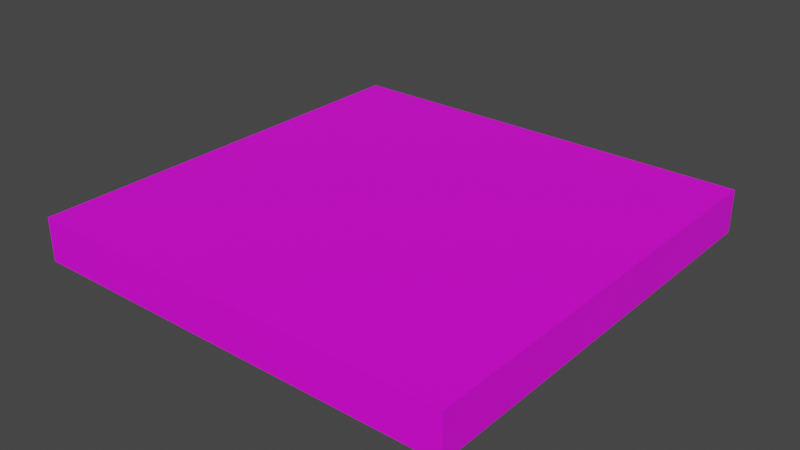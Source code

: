 # Source: blend.blend  (saved by Blender 3.4.6; exported with 4.5.12 LTS)
import bpy
from mathutils import Matrix  # noqa: F401  (used for matrix-valued properties, if any)

bpy.ops.wm.read_factory_settings(use_empty=True)
scene = bpy.context.scene
scene.name = 'Scene'

# ---- collections
col_collection = bpy.data.collections.new('Collection'); scene.collection.children.link(col_collection)

# ---- images (referenced by path relative to the original .blend; pixels are not part of the script)
import os
ASSET_DIR = os.environ.get("B2B_ASSET_DIR", "")  # directory of the original .blend (textures are referenced by path, not embedded)
HERE = os.path.dirname(os.path.abspath(__file__))  # packed textures are extracted next to this script under _unpacked/

def load_image(name, relpath, width, height, colorspace="sRGB"):
    """Load a texture the original file referenced (path relative to the .blend, or extracted next to this script)."""
    p = next((c for c in (os.path.join(HERE, relpath), os.path.join(ASSET_DIR, relpath)) if relpath and os.path.exists(c)), "")
    if p:
        img = bpy.data.images.load(p, check_existing=True)
        img.name = name
    else:  # same state as the original file: an image datablock whose file is absent (Cycles renders it pink)
        img = bpy.data.images.new(name, width, height)
        img.source = "FILE"
        img.filepath = "//" + (relpath or name)
    img.colorspace_settings.name = colorspace
    return img
img_png = load_image('后退.png', '后退.png', 1024, 1024, 'sRGB')

# ---- materials (node trees are filled in below, after node groups)
mat_material = bpy.data.materials.new('Material')
mat_material.alpha_threshold = 0.0
mat_material.use_transparent_shadow = False
mat_material.roughness = 0.5
mat_material.line_color = (0.0, 0.0, 0.0, 1.0)

# ---- material node trees
mat_material.use_nodes = True; mat_material.node_tree.nodes.clear()
_N = mat_material.node_tree.nodes; _L = mat_material.node_tree.links
n0 = _N.new('ShaderNodeOutputMaterial'); n0.name = 'Material Output'; n0.location = (300, 300)
n1 = _N.new('ShaderNodeBsdfPrincipled'); n1.name = 'Principled BSDF'; n1.location = (10, 300)
n1.distribution = 'GGX'
n1.subsurface_method = 'RANDOM_WALK_SKIN'
n1.inputs[3].default_value = 1.45
n1.inputs[27].default_value = (0.0, 0.0, 0.0, 1.0)
n1.inputs[28].default_value = 1.0
n2 = _N.new('ShaderNodeTexImage'); n2.name = '图像纹理'; n2.location = (-280, 275)
n2.image = img_png
n3 = _N.new('ShaderNodeTexCoord'); n3.name = '纹理坐标'; n3.location = (-470, 275)
_L.new(n1.outputs[0], n0.inputs[0])
_L.new(n2.outputs[0], n1.inputs[0])
_L.new(n3.outputs[2], n2.inputs[0])
n0.is_active_output = True

# ---- world
world_world = bpy.data.worlds.new('World'); scene.world = world_world
world_world.use_nodes = True; world_world.node_tree.nodes.clear()
_N = world_world.node_tree.nodes; _L = world_world.node_tree.links
n0 = _N.new('ShaderNodeOutputWorld'); n0.name = 'World Output'; n0.location = (300, 300)
n1 = _N.new('ShaderNodeBackground'); n1.name = 'Background'; n1.location = (10, 300)
n1.inputs[0].default_value = (0.05088, 0.05088, 0.05088, 1.0)
_L.new(n1.outputs[0], n0.inputs[0])
n0.is_active_output = True
world_world.color = (0.05088, 0.05088, 0.05088)
world_world.use_sun_shadow = False
world_world.sun_shadow_jitter_overblur = 0.0

# ---- meshes
me_cube = bpy.data.meshes.new('Cube')
me_cube.from_pydata([(1.0, 0.1, -10.0), (1.0, -0.1, -10.0), (1.0, 0.1, 10.0), (1.0, -0.1, 10.0), (-1.0, 0.1, -10.0), (-1.0, -0.1, -10.0), (-1.0, 0.1, 10.0), (-1.0, -0.1, 10.0)], [], [(0, 4, 6, 2), (3, 2, 6, 7), (7, 6, 4, 5), (5, 1, 3, 7), (1, 0, 2, 3), (5, 4, 0, 1)])
_uv = me_cube.uv_layers.new(name='UVMap')
_uv.uv.foreach_set('vector', [0.6642, 0.5, 0.9642, 0.5, 0.9642, 0.7441, 0.6642, 0.7441, 0.3642, 0.7441, 0.6642, 0.7441, 0.6642, 0.9881, 0.3642, 0.9881, 0.3642, 0.01186, 0.6642, 0.01186, 0.6642, 0.2559, 0.3642, 0.2559, 0.06422, 0.5, 0.3642, 0.5, 0.3642, 0.7441, 0.06422, 0.7441, 0.3642, 0.5, 0.6642, 0.5, 0.6642, 0.7441, 0.3642, 0.7441, 0.3642, 0.2559, 0.6642, 0.2559, 0.6642, 0.5, 0.3642, 0.5])
me_cube.materials.append(mat_material)
me_cube.use_mirror_vertex_groups = False
me_cube.update()

# ---- objects
ob_cube = bpy.data.objects.new('Cube', me_cube)

# ---- transforms, parenting, visibility, modifiers, constraints
ob_cube.location = (0.0, 0.0, 0.0)
ob_cube.rotation_euler = (1.571, 0.0, 0.0)
ob_cube.scale = (1.0, 1.0, 0.1)
ob_cube.lock_rotations_4d = False
ob_cube.empty_display_type = 'ARROWS'
ob_cube.lineart.crease_threshold = 0.0

# ---- collection membership
col_collection.objects.link(ob_cube)

# ---- scene / render settings (as saved in the file)
scene.frame_start = 1; scene.frame_end = 250; scene.frame_set(1)
scene.render.engine = 'BLENDER_EEVEE_NEXT'
scene.cycles.sampling_pattern = 'TABULATED_SOBOL'
scene.cycles.use_light_tree = False
scene.view_settings.view_transform = 'Filmic'
bpy.context.view_layer.update()

# ---- added for rendering (the .blend has no active camera and no usable light): camera, sun
cam_auto = bpy.data.cameras.new('AutoCamera')
cam_auto.lens = 50.0
cam_auto.sensor_width = 36.0
cam_auto.clip_end = 1000.0
ob_auto_camera = bpy.data.objects.new('AutoCamera', cam_auto)
scene.collection.objects.link(ob_auto_camera)
ob_auto_camera.location = (2.62346, -3.14816, 2.09877)
ob_auto_camera.rotation_euler = (1.09748, -7.21219e-08, 0.694738)
scene.camera = ob_auto_camera
light_auto_sun = bpy.data.lights.new('AutoSun', 'SUN')
light_auto_sun.energy = 3.0
light_auto_sun.angle = 0.0523599
ob_auto_sun = bpy.data.objects.new('AutoSun', light_auto_sun)
scene.collection.objects.link(ob_auto_sun)
ob_auto_sun.rotation_euler = (0.872665, 0.174533, 0.523599)
bpy.context.view_layer.update()
